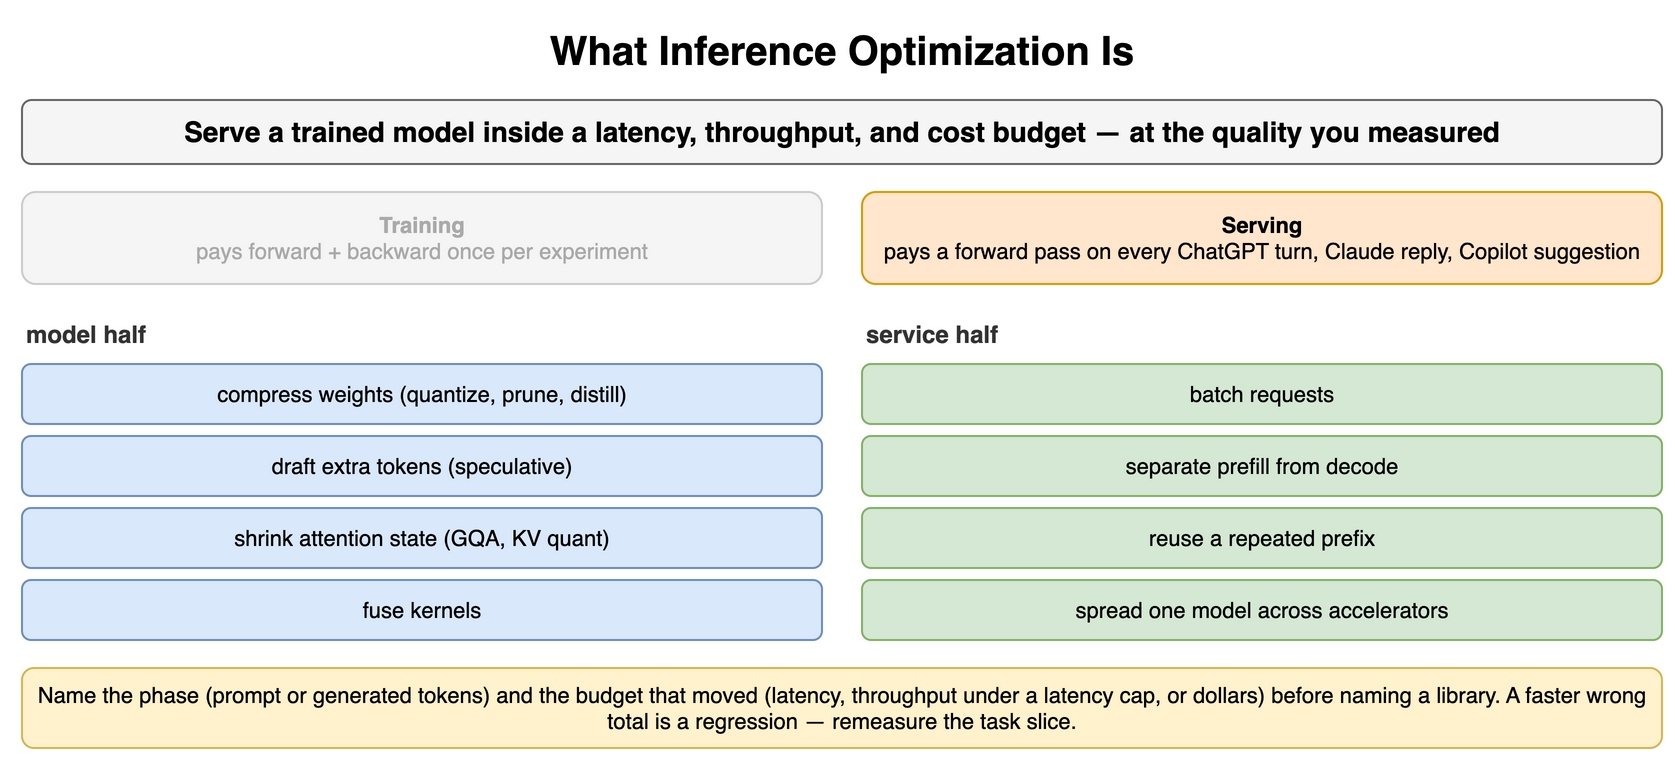

The diagram above was exported from draw.io. Its source (the exported page's mxGraphModel, read from the mxfile embedded in the PNG):
<mxGraphModel dx="900" dy="388" grid="1" gridSize="10" guides="1" tooltips="1" connect="1" arrows="1" fold="1" page="1" pageScale="1" pageWidth="900" pageHeight="388" math="0" shadow="0">
  <root>
    <mxCell id="0" />
    <mxCell id="1" parent="0" />
    <mxCell id="a1" value="What Inference Optimization Is" style="text;html=1;align=center;verticalAlign=middle;whiteSpace=wrap;fontSize=20;fontStyle=1;" vertex="1" parent="1">
      <mxGeometry x="40" y="10" width="820" height="30" as="geometry" />
    </mxCell>
    <mxCell id="a2" value="Serve a trained model inside a latency, throughput, and cost budget — at the quality you measured" style="rounded=1;whiteSpace=wrap;html=1;fillColor=#f5f5f5;strokeColor=#666666;fontStyle=1;fontSize=14;" vertex="1" parent="1">
      <mxGeometry x="40" y="50" width="820" height="32" as="geometry" />
    </mxCell>
    <mxCell id="a3" value="Training&lt;br&gt;&lt;span style='font-weight:normal'&gt;pays forward + backward once per experiment&lt;/span&gt;" style="rounded=1;whiteSpace=wrap;html=1;fillColor=#f5f5f5;strokeColor=#cccccc;fontSize=11;align=center;fontStyle=1;fontColor=#aaaaaa;" vertex="1" parent="1">
      <mxGeometry x="40" y="96" width="400" height="46" as="geometry" />
    </mxCell>
    <mxCell id="a4" value="Serving&lt;br&gt;&lt;span style='font-weight:normal'&gt;pays a forward pass on every ChatGPT turn, Claude reply, Copilot suggestion&lt;/span&gt;" style="rounded=1;whiteSpace=wrap;html=1;fillColor=#ffe6cc;strokeColor=#d79b00;fontSize=11;align=center;fontStyle=1;" vertex="1" parent="1">
      <mxGeometry x="460" y="96" width="400" height="46" as="geometry" />
    </mxCell>
    <mxCell id="a5" value="model half" style="text;html=1;whiteSpace=wrap;fontSize=11;align=left;verticalAlign=middle;fontSize=12;fontColor=#333333;fontStyle=1;" vertex="1" parent="1">
      <mxGeometry x="40" y="158" width="400" height="18" as="geometry" />
    </mxCell>
    <mxCell id="a6" value="service half" style="text;html=1;whiteSpace=wrap;fontSize=11;align=left;verticalAlign=middle;fontSize=12;fontColor=#333333;fontStyle=1;" vertex="1" parent="1">
      <mxGeometry x="460" y="158" width="400" height="18" as="geometry" />
    </mxCell>
    <mxCell id="a7" value="compress weights (quantize, prune, distill)" style="rounded=1;whiteSpace=wrap;html=1;fillColor=#dae8fc;strokeColor=#6c8ebf;fontSize=11;align=center;" vertex="1" parent="1">
      <mxGeometry x="40" y="182" width="400" height="30" as="geometry" />
    </mxCell>
    <mxCell id="a8" value="draft extra tokens (speculative)" style="rounded=1;whiteSpace=wrap;html=1;fillColor=#dae8fc;strokeColor=#6c8ebf;fontSize=11;align=center;" vertex="1" parent="1">
      <mxGeometry x="40" y="218" width="400" height="30" as="geometry" />
    </mxCell>
    <mxCell id="a9" value="shrink attention state (GQA, KV quant)" style="rounded=1;whiteSpace=wrap;html=1;fillColor=#dae8fc;strokeColor=#6c8ebf;fontSize=11;align=center;" vertex="1" parent="1">
      <mxGeometry x="40" y="254" width="400" height="30" as="geometry" />
    </mxCell>
    <mxCell id="a10" value="fuse kernels" style="rounded=1;whiteSpace=wrap;html=1;fillColor=#dae8fc;strokeColor=#6c8ebf;fontSize=11;align=center;" vertex="1" parent="1">
      <mxGeometry x="40" y="290" width="400" height="30" as="geometry" />
    </mxCell>
    <mxCell id="a11" value="batch requests" style="rounded=1;whiteSpace=wrap;html=1;fillColor=#d5e8d4;strokeColor=#82b366;fontSize=11;align=center;" vertex="1" parent="1">
      <mxGeometry x="460" y="182" width="400" height="30" as="geometry" />
    </mxCell>
    <mxCell id="a12" value="separate prefill from decode" style="rounded=1;whiteSpace=wrap;html=1;fillColor=#d5e8d4;strokeColor=#82b366;fontSize=11;align=center;" vertex="1" parent="1">
      <mxGeometry x="460" y="218" width="400" height="30" as="geometry" />
    </mxCell>
    <mxCell id="a13" value="reuse a repeated prefix" style="rounded=1;whiteSpace=wrap;html=1;fillColor=#d5e8d4;strokeColor=#82b366;fontSize=11;align=center;" vertex="1" parent="1">
      <mxGeometry x="460" y="254" width="400" height="30" as="geometry" />
    </mxCell>
    <mxCell id="a14" value="spread one model across accelerators" style="rounded=1;whiteSpace=wrap;html=1;fillColor=#d5e8d4;strokeColor=#82b366;fontSize=11;align=center;" vertex="1" parent="1">
      <mxGeometry x="460" y="290" width="400" height="30" as="geometry" />
    </mxCell>
    <mxCell id="a15" value="Name the phase (prompt or generated tokens) and the budget that moved (latency, throughput under a latency cap, or dollars) before naming a library. A faster wrong total is a regression — remeasure the task slice." style="rounded=1;whiteSpace=wrap;html=1;fillColor=#fff2cc;strokeColor=#d6b656;fontSize=11;align=center;" vertex="1" parent="1">
      <mxGeometry x="40" y="334" width="820" height="40" as="geometry" />
    </mxCell>
  </root>
</mxGraphModel>